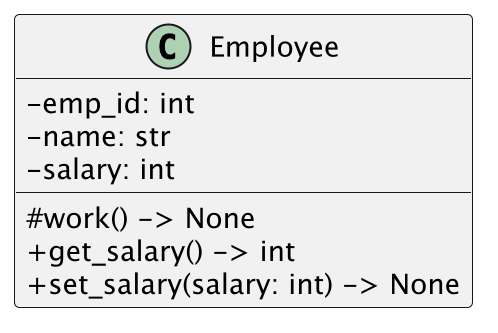

The diagram above was rendered by PlantUML. Its source (embedded in the PNG):
@startuml
scale 2
skinparam ClassAttributeIconSize 0

class Employee {
    - emp_id: int
    - name: str
    - salary: int
    # work() -> None
    + get_salary() -> int
    + set_salary(salary: int) -> None
}


@enduml